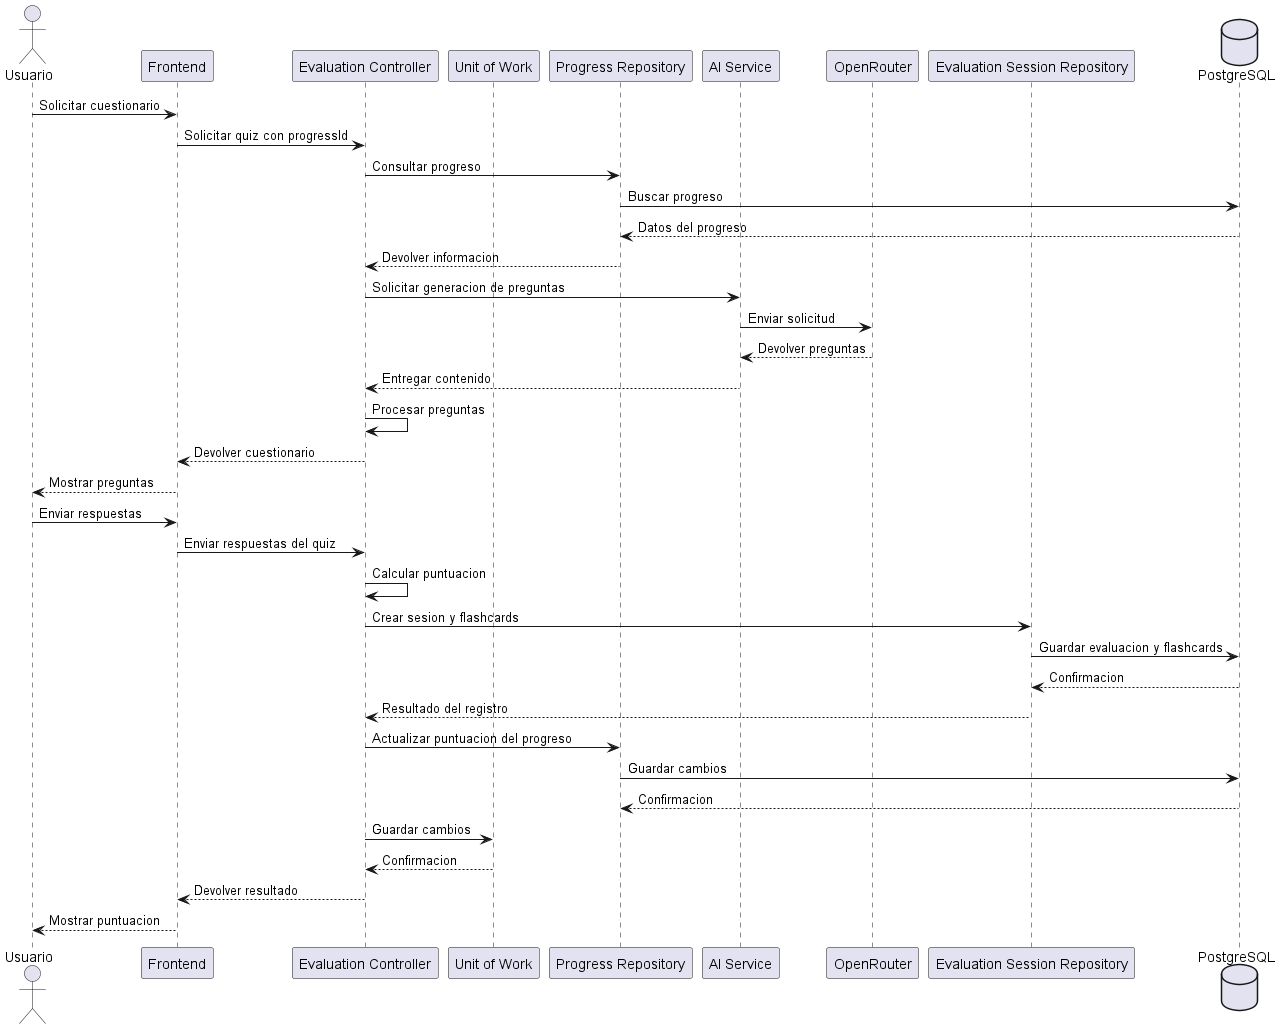

The diagram above was rendered by PlantUML. Its source (embedded in the PNG):
@startuml
actor Usuario as U
participant Frontend as F
participant "Evaluation Controller" as C
participant "Unit of Work" as W
participant "Progress Repository" as R
participant "AI Service" as S
participant OpenRouter as O
participant "Evaluation Session Repository" as E
database PostgreSQL as DB

U -> F : Solicitar cuestionario
F -> C : Solicitar quiz con progressId

C -> R : Consultar progreso
R -> DB : Buscar progreso
DB --> R : Datos del progreso
R --> C : Devolver informacion

C -> S : Solicitar generacion de preguntas
S -> O : Enviar solicitud
O --> S : Devolver preguntas
S --> C : Entregar contenido

C -> C : Procesar preguntas
C --> F : Devolver cuestionario
F --> U : Mostrar preguntas

U -> F : Enviar respuestas
F -> C : Enviar respuestas del quiz

C -> C : Calcular puntuacion
C -> E : Crear sesion y flashcards
E -> DB : Guardar evaluacion y flashcards
DB --> E : Confirmacion
E --> C : Resultado del registro

C -> R : Actualizar puntuacion del progreso
R -> DB : Guardar cambios
DB --> R : Confirmacion

C -> W : Guardar cambios
W --> C : Confirmacion

C --> F : Devolver resultado
F --> U : Mostrar puntuacion

@enduml